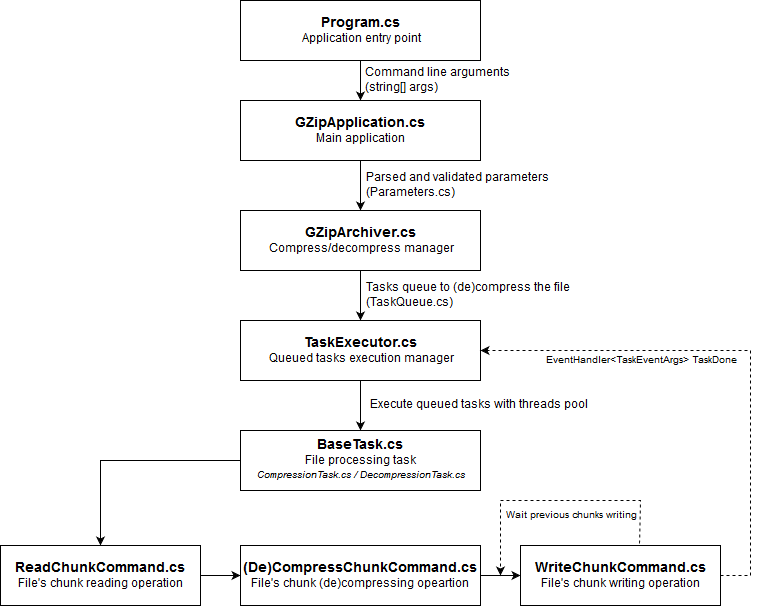

The diagram above was exported from draw.io. Its source (the exported page's mxGraphModel, read from the mxfile embedded in the PNG):
<mxGraphModel dx="1430" dy="782" grid="1" gridSize="10" guides="1" tooltips="1" connect="1" arrows="1" fold="1" page="1" pageScale="1" pageWidth="826" pageHeight="1169" background="#ffffff" math="0" shadow="0">
  <root>
    <mxCell id="0" />
    <mxCell id="1" parent="0" />
    <mxCell id="4" value="" style="edgeStyle=orthogonalEdgeStyle;rounded=0;html=1;jettySize=auto;orthogonalLoop=1;" edge="1" parent="1" source="2" target="3">
      <mxGeometry relative="1" as="geometry" />
    </mxCell>
    <mxCell id="2" value="&lt;b&gt;&lt;font style=&quot;font-size: 14px&quot;&gt;Program.cs&lt;/font&gt;&lt;/b&gt;&lt;br&gt;Application entry point" style="whiteSpace=wrap;html=1;" vertex="1" parent="1">
      <mxGeometry x="280" y="40" width="240" height="60" as="geometry" />
    </mxCell>
    <mxCell id="6" value="" style="edgeStyle=orthogonalEdgeStyle;rounded=0;html=1;jettySize=auto;orthogonalLoop=1;" edge="1" parent="1" source="3" target="5">
      <mxGeometry relative="1" as="geometry" />
    </mxCell>
    <mxCell id="3" value="&lt;b&gt;&lt;font style=&quot;font-size: 14px&quot;&gt;GZipApplication.cs&lt;/font&gt;&lt;/b&gt;&lt;br&gt;Main application" style="whiteSpace=wrap;html=1;" vertex="1" parent="1">
      <mxGeometry x="280" y="140" width="240" height="60" as="geometry" />
    </mxCell>
    <mxCell id="8" value="" style="edgeStyle=orthogonalEdgeStyle;rounded=0;html=1;jettySize=auto;orthogonalLoop=1;" edge="1" parent="1" source="5" target="7">
      <mxGeometry relative="1" as="geometry" />
    </mxCell>
    <mxCell id="5" value="&lt;b&gt;&lt;font style=&quot;font-size: 14px&quot;&gt;GZipArchiver.cs&lt;/font&gt;&lt;/b&gt;&lt;br&gt;Compress/decompress manager" style="whiteSpace=wrap;html=1;" vertex="1" parent="1">
      <mxGeometry x="280" y="250" width="240" height="60" as="geometry" />
    </mxCell>
    <mxCell id="10" value="" style="edgeStyle=orthogonalEdgeStyle;rounded=0;html=1;jettySize=auto;orthogonalLoop=1;" edge="1" parent="1" source="7" target="9">
      <mxGeometry relative="1" as="geometry" />
    </mxCell>
    <mxCell id="7" value="&lt;b&gt;&lt;font style=&quot;font-size: 14px&quot;&gt;TaskExecutor.cs&lt;/font&gt;&lt;/b&gt;&lt;br&gt;Queued tasks execution manager" style="whiteSpace=wrap;html=1;" vertex="1" parent="1">
      <mxGeometry x="280" y="360" width="240" height="60" as="geometry" />
    </mxCell>
    <mxCell id="12" value="" style="edgeStyle=orthogonalEdgeStyle;rounded=0;html=1;jettySize=auto;orthogonalLoop=1;" edge="1" parent="1" source="9" target="11">
      <mxGeometry relative="1" as="geometry" />
    </mxCell>
    <mxCell id="9" value="&lt;b&gt;&lt;font style=&quot;font-size: 14px&quot;&gt;BaseTask.cs&lt;/font&gt;&lt;/b&gt;&lt;br&gt;File processing task&lt;br&gt;&lt;font style=&quot;font-size: 10px&quot;&gt;&lt;i&gt;CompressionTask.cs / DecompressionTask.cs&lt;/i&gt;&lt;/font&gt;" style="whiteSpace=wrap;html=1;" vertex="1" parent="1">
      <mxGeometry x="280" y="470" width="240" height="60" as="geometry" />
    </mxCell>
    <mxCell id="14" value="" style="edgeStyle=orthogonalEdgeStyle;rounded=0;html=1;jettySize=auto;orthogonalLoop=1;" edge="1" parent="1" source="11" target="13">
      <mxGeometry relative="1" as="geometry" />
    </mxCell>
    <mxCell id="11" value="&lt;b&gt;&lt;font style=&quot;font-size: 14px&quot;&gt;ReadChunkCommand.cs&lt;/font&gt;&lt;/b&gt;&lt;br&gt;File's chunk reading operation" style="whiteSpace=wrap;html=1;" vertex="1" parent="1">
      <mxGeometry x="40" y="585" width="200" height="60" as="geometry" />
    </mxCell>
    <mxCell id="18" style="edgeStyle=orthogonalEdgeStyle;rounded=0;html=1;exitX=1;exitY=0.5;entryX=0;entryY=0.5;jettySize=auto;orthogonalLoop=1;" edge="1" parent="1" source="13" target="17">
      <mxGeometry relative="1" as="geometry" />
    </mxCell>
    <mxCell id="13" value="&lt;b&gt;&lt;font style=&quot;font-size: 14px&quot;&gt;(De)CompressChunkCommand.cs&lt;/font&gt;&lt;/b&gt;&lt;br&gt;File's chunk (de)compressing opeartion" style="whiteSpace=wrap;html=1;" vertex="1" parent="1">
      <mxGeometry x="280" y="585" width="240" height="60" as="geometry" />
    </mxCell>
    <mxCell id="17" value="&lt;b&gt;&lt;font style=&quot;font-size: 14px&quot;&gt;WriteChunkCommand.cs&lt;/font&gt;&lt;/b&gt;&lt;br&gt;File's chunk writing operation" style="whiteSpace=wrap;html=1;" vertex="1" parent="1">
      <mxGeometry x="560" y="585" width="200" height="60" as="geometry" />
    </mxCell>
    <mxCell id="20" value="&lt;div align=&quot;left&quot;&gt;Command line arguments &lt;br&gt;&lt;/div&gt;&lt;div align=&quot;left&quot;&gt;(string[] args)&lt;/div&gt;" style="text;html=1;strokeColor=none;fillColor=none;align=center;verticalAlign=middle;whiteSpace=wrap;" vertex="1" parent="1">
      <mxGeometry x="400" y="100" width="155" height="40" as="geometry" />
    </mxCell>
    <mxCell id="22" value="&lt;div align=&quot;left&quot;&gt;Parsed and validated parameters &lt;br&gt;(Parameters.cs)&lt;/div&gt;" style="text;html=1;strokeColor=none;fillColor=none;align=center;verticalAlign=middle;whiteSpace=wrap;" vertex="1" parent="1">
      <mxGeometry x="400" y="200" width="195" height="50" as="geometry" />
    </mxCell>
    <mxCell id="23" value="&lt;div align=&quot;left&quot;&gt;&lt;div&gt;Tasks queue to (de)compress the file &lt;br&gt;(TaskQueue.cs)&lt;/div&gt;&lt;/div&gt;" style="text;html=1;strokeColor=none;fillColor=none;align=center;verticalAlign=middle;whiteSpace=wrap;" vertex="1" parent="1">
      <mxGeometry x="400" y="310" width="215" height="50" as="geometry" />
    </mxCell>
    <mxCell id="24" value="Execute queued tasks with threads pool" style="text;html=1;strokeColor=none;fillColor=none;align=center;verticalAlign=middle;whiteSpace=wrap;" vertex="1" parent="1">
      <mxGeometry x="400" y="420" width="235" height="50" as="geometry" />
    </mxCell>
    <mxCell id="25" value="" style="endArrow=classic;html=1;comic=0;rounded=0;dashed=1;exitX=1;exitY=0.5;entryX=1;entryY=0.5;" edge="1" parent="1" source="17" target="7">
      <mxGeometry width="50" height="50" relative="1" as="geometry">
        <mxPoint x="10" y="720" as="sourcePoint" />
        <mxPoint x="60" y="670" as="targetPoint" />
        <Array as="points">
          <mxPoint x="790" y="615" />
          <mxPoint x="790" y="390" />
        </Array>
      </mxGeometry>
    </mxCell>
    <mxCell id="28" value="&lt;font style=&quot;font-size: 10px&quot;&gt;EventHandler&amp;lt;TaskEventArgs&amp;gt; TaskDone&lt;/font&gt;" style="text;html=1;strokeColor=none;fillColor=none;align=center;verticalAlign=middle;whiteSpace=wrap;" vertex="1" parent="1">
      <mxGeometry x="570" y="390" width="220" height="20" as="geometry" />
    </mxCell>
    <mxCell id="29" value="" style="endArrow=classic;html=1;comic=0;rounded=0;dashed=1;exitX=0.595;exitY=-0.033;exitPerimeter=0;" edge="1" parent="1" source="17">
      <mxGeometry width="50" height="50" relative="1" as="geometry">
        <mxPoint x="770" y="634" as="sourcePoint" />
        <mxPoint x="540" y="615" as="targetPoint" />
        <Array as="points">
          <mxPoint x="680" y="540" />
          <mxPoint x="540" y="540" />
        </Array>
      </mxGeometry>
    </mxCell>
    <mxCell id="30" value="&lt;font style=&quot;font-size: 10px&quot;&gt;Wait previous chunks writing&lt;/font&gt;" style="text;html=1;strokeColor=none;fillColor=none;align=center;verticalAlign=middle;whiteSpace=wrap;" vertex="1" parent="1">
      <mxGeometry x="540" y="540" width="140" height="30" as="geometry" />
    </mxCell>
  </root>
</mxGraphModel>